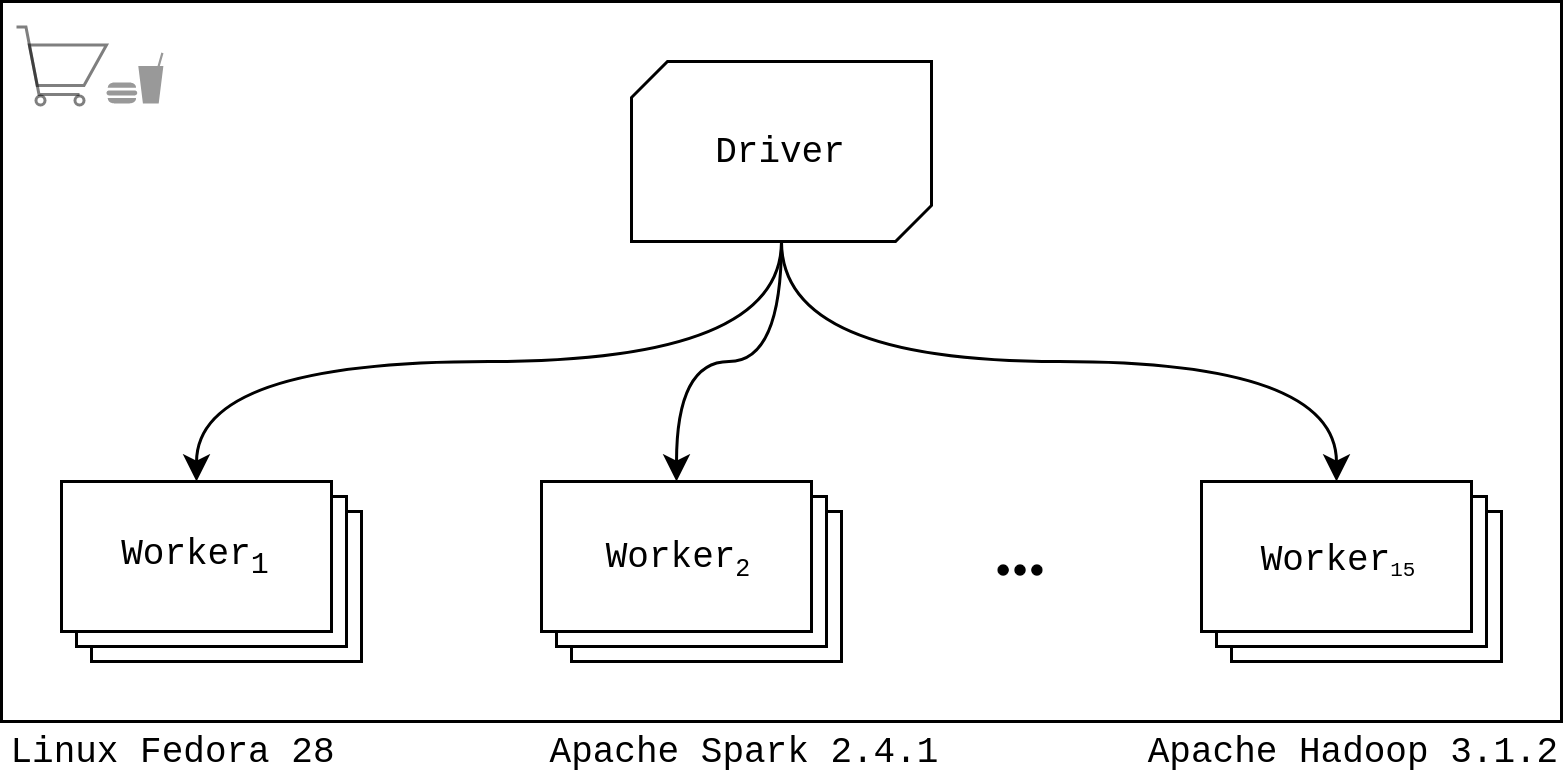

The diagram above was exported from draw.io. Its source (the exported page's mxGraphModel, read from the mxfile embedded in the PNG):
<mxGraphModel dx="1017" dy="533" grid="1" gridSize="10" guides="1" tooltips="1" connect="1" arrows="1" fold="1" page="1" pageScale="1" pageWidth="850" pageHeight="1100" math="0" shadow="0">
  <root>
    <mxCell id="0" />
    <mxCell id="1" parent="0" />
    <mxCell id="GuVe4Qn1MCtDWVnqYtLM-4" value="" style="verticalLabelPosition=bottom;verticalAlign=top;html=1;shape=mxgraph.basic.layered_rect;dx=10;outlineConnect=0;" vertex="1" parent="1">
      <mxGeometry x="185" y="360" width="100" height="60" as="geometry" />
    </mxCell>
    <mxCell id="GuVe4Qn1MCtDWVnqYtLM-10" style="edgeStyle=orthogonalEdgeStyle;orthogonalLoop=1;jettySize=auto;html=1;exitX=0.5;exitY=1;exitDx=0;exitDy=0;exitPerimeter=0;entryX=0;entryY=0;entryDx=45;entryDy=0;entryPerimeter=0;curved=1;" edge="1" parent="1" source="GuVe4Qn1MCtDWVnqYtLM-5" target="GuVe4Qn1MCtDWVnqYtLM-4">
      <mxGeometry relative="1" as="geometry" />
    </mxCell>
    <mxCell id="GuVe4Qn1MCtDWVnqYtLM-11" style="edgeStyle=orthogonalEdgeStyle;curved=1;orthogonalLoop=1;jettySize=auto;html=1;exitX=0.5;exitY=1;exitDx=0;exitDy=0;exitPerimeter=0;entryX=0;entryY=0;entryDx=45;entryDy=0;entryPerimeter=0;" edge="1" parent="1" source="GuVe4Qn1MCtDWVnqYtLM-5" target="GuVe4Qn1MCtDWVnqYtLM-6">
      <mxGeometry relative="1" as="geometry">
        <Array as="points">
          <mxPoint x="425" y="320" />
          <mxPoint x="390" y="320" />
        </Array>
      </mxGeometry>
    </mxCell>
    <mxCell id="GuVe4Qn1MCtDWVnqYtLM-12" style="edgeStyle=orthogonalEdgeStyle;curved=1;orthogonalLoop=1;jettySize=auto;html=1;exitX=0.5;exitY=1;exitDx=0;exitDy=0;exitPerimeter=0;entryX=0;entryY=0;entryDx=45;entryDy=0;entryPerimeter=0;" edge="1" parent="1" source="GuVe4Qn1MCtDWVnqYtLM-5" target="GuVe4Qn1MCtDWVnqYtLM-7">
      <mxGeometry relative="1" as="geometry" />
    </mxCell>
    <mxCell id="GuVe4Qn1MCtDWVnqYtLM-5" value="" style="verticalLabelPosition=bottom;verticalAlign=top;html=1;shape=mxgraph.basic.diag_snip_rect;dx=6;" vertex="1" parent="1">
      <mxGeometry x="375" y="220" width="100" height="60" as="geometry" />
    </mxCell>
    <mxCell id="GuVe4Qn1MCtDWVnqYtLM-6" value="" style="verticalLabelPosition=bottom;verticalAlign=top;html=1;shape=mxgraph.basic.layered_rect;dx=10;outlineConnect=0;" vertex="1" parent="1">
      <mxGeometry x="345" y="360" width="100" height="60" as="geometry" />
    </mxCell>
    <mxCell id="GuVe4Qn1MCtDWVnqYtLM-7" value="" style="verticalLabelPosition=bottom;verticalAlign=top;html=1;shape=mxgraph.basic.layered_rect;dx=10;outlineConnect=0;" vertex="1" parent="1">
      <mxGeometry x="565" y="360" width="100" height="60" as="geometry" />
    </mxCell>
    <mxCell id="GuVe4Qn1MCtDWVnqYtLM-8" value="" style="shape=image;html=1;verticalAlign=top;verticalLabelPosition=bottom;labelBackgroundColor=#ffffff;imageAspect=0;aspect=fixed;image=https://cdn4.iconfinder.com/data/icons/essential-app-1/16/dot-more-menu-hide-128.png" vertex="1" parent="1">
      <mxGeometry x="497.5" y="382.5" width="15" height="15" as="geometry" />
    </mxCell>
    <mxCell id="GuVe4Qn1MCtDWVnqYtLM-13" value="Driver" style="text;html=1;strokeColor=none;fillColor=none;align=center;verticalAlign=middle;whiteSpace=wrap;rounded=0;fontFamily=Courier New;" vertex="1" parent="1">
      <mxGeometry x="390" y="235" width="70" height="30" as="geometry" />
    </mxCell>
    <mxCell id="GuVe4Qn1MCtDWVnqYtLM-14" value="Worker&lt;sub&gt;1&lt;/sub&gt;" style="text;html=1;strokeColor=none;fillColor=none;align=center;verticalAlign=middle;whiteSpace=wrap;rounded=0;fontFamily=Courier New;" vertex="1" parent="1">
      <mxGeometry x="195" y="370.5" width="70" height="30" as="geometry" />
    </mxCell>
    <mxCell id="GuVe4Qn1MCtDWVnqYtLM-15" value="Worker&lt;span style=&quot;font-size: 10px&quot;&gt;&lt;sub&gt;2&lt;/sub&gt;&lt;/span&gt;&lt;br&gt;" style="text;html=1;strokeColor=none;fillColor=none;align=center;verticalAlign=middle;whiteSpace=wrap;rounded=0;fontFamily=Courier New;" vertex="1" parent="1">
      <mxGeometry x="355" y="370.5" width="70" height="30" as="geometry" />
    </mxCell>
    <mxCell id="GuVe4Qn1MCtDWVnqYtLM-16" value="Worker&lt;span style=&quot;font-size: 8.33333px&quot;&gt;&lt;sub&gt;15&lt;/sub&gt;&lt;/span&gt;&lt;br&gt;" style="text;html=1;strokeColor=none;fillColor=none;align=center;verticalAlign=middle;whiteSpace=wrap;rounded=0;fontFamily=Courier New;" vertex="1" parent="1">
      <mxGeometry x="576" y="370.5" width="70" height="30" as="geometry" />
    </mxCell>
    <mxCell id="GuVe4Qn1MCtDWVnqYtLM-18" value="" style="rounded=0;whiteSpace=wrap;html=1;fillColor=none;fontFamily=Courier New;" vertex="1" parent="1">
      <mxGeometry x="165" y="200" width="520" height="240" as="geometry" />
    </mxCell>
    <mxCell id="GuVe4Qn1MCtDWVnqYtLM-19" value="Apache Spark 2.4.1" style="text;html=1;strokeColor=none;fillColor=none;align=center;verticalAlign=middle;whiteSpace=wrap;rounded=0;fontFamily=Courier New;" vertex="1" parent="1">
      <mxGeometry x="342.5" y="440" width="140" height="20" as="geometry" />
    </mxCell>
    <mxCell id="GuVe4Qn1MCtDWVnqYtLM-20" value="Linux Fedora 28" style="text;html=1;strokeColor=none;fillColor=none;align=center;verticalAlign=middle;whiteSpace=wrap;rounded=0;fontFamily=Courier New;" vertex="1" parent="1">
      <mxGeometry x="165" y="440" width="115" height="20" as="geometry" />
    </mxCell>
    <mxCell id="GuVe4Qn1MCtDWVnqYtLM-21" value="Apache Hadoop 3.1.2" style="text;html=1;strokeColor=none;fillColor=none;align=center;verticalAlign=middle;whiteSpace=wrap;rounded=0;fontFamily=Courier New;" vertex="1" parent="1">
      <mxGeometry x="545" y="440" width="140" height="20" as="geometry" />
    </mxCell>
    <mxCell id="GuVe4Qn1MCtDWVnqYtLM-28" value="" style="html=1;verticalLabelPosition=bottom;align=center;labelBackgroundColor=#ffffff;verticalAlign=top;strokeWidth=1;shadow=0;dashed=0;shape=mxgraph.ios7.icons.shopping_cart;fontFamily=Courier New;opacity=50;" vertex="1" parent="1">
      <mxGeometry x="170" y="208.5" width="30" height="25.5" as="geometry" />
    </mxCell>
    <mxCell id="GuVe4Qn1MCtDWVnqYtLM-29" value="" style="shape=mxgraph.signs.food.fast_food;html=1;fillColor=#000000;strokeColor=none;verticalLabelPosition=bottom;verticalAlign=top;align=center;fontFamily=Courier New;opacity=40;" vertex="1" parent="1">
      <mxGeometry x="200" y="217" width="19" height="17" as="geometry" />
    </mxCell>
  </root>
</mxGraphModel>